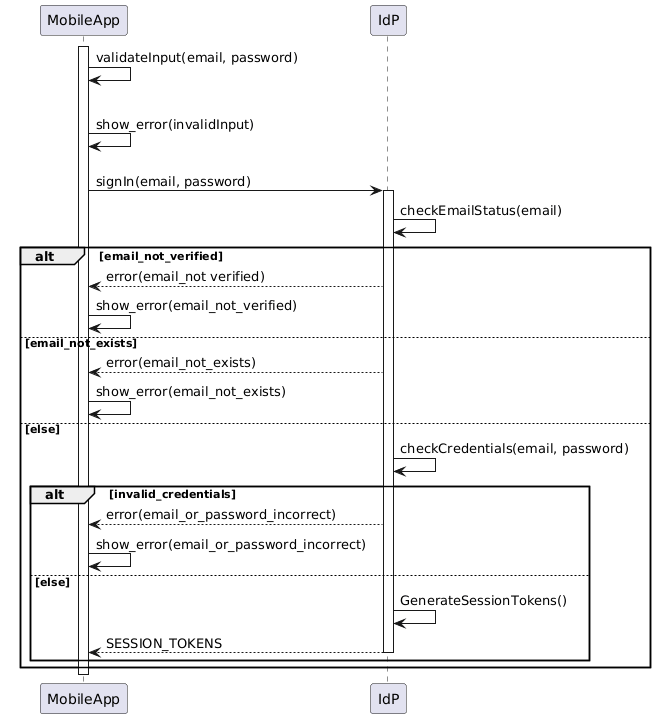

The diagram above was rendered by PlantUML. Its source (embedded in the PNG):
@startuml
participant MobileApp as M
participant IdP

activate M
M -> M: validateInput(email, password)

alt invalid_input
M -> M: show_error(invalidInput)
else else
M -> IdP: signIn(email, password)
activate IdP
IdP -> IdP: checkEmailStatus(email)
alt email_not_verified
IdP --> M: error(email_not verified)
M -> M: show_error(email_not_verified)
else email_not_exists
IdP --> M: error(email_not_exists)
M -> M: show_error(email_not_exists)
else else
IdP -> IdP: checkCredentials(email, password)
alt invalid_credentials
IdP --> M: error(email_or_password_incorrect)
M -> M: show_error(email_or_password_incorrect)
else else
IdP -> IdP: GenerateSessionTokens()
IdP --> M: SESSION_TOKENS
deactivate IdP
end
end
deactivate M
@enduml